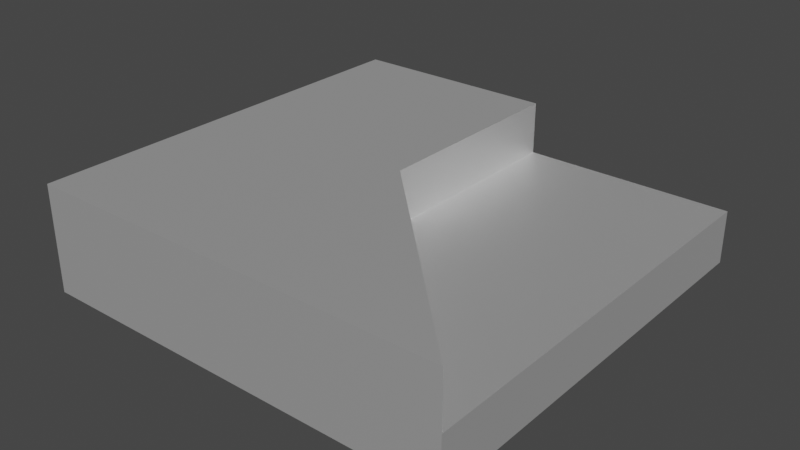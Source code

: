 # Source: Terain_7.blend  (saved by Blender 2.83.18; exported with 4.5.12 LTS)
import bpy
from mathutils import Matrix  # noqa: F401  (used for matrix-valued properties, if any)

bpy.ops.wm.read_factory_settings(use_empty=True)
scene = bpy.context.scene
scene.name = 'Scene'

# ---- collections
col_collection = bpy.data.collections.new('Collection'); scene.collection.children.link(col_collection)

# ---- materials (node trees are filled in below, after node groups)
mat_mat_riau = bpy.data.materials.new('Matériau')
mat_mat_riau.use_transparent_shadow = False

# ---- material node trees
mat_mat_riau.use_nodes = True; mat_mat_riau.node_tree.nodes.clear()
_N = mat_mat_riau.node_tree.nodes; _L = mat_mat_riau.node_tree.links
n0 = _N.new('ShaderNodeBsdfPrincipled'); n0.name = 'Principled BSDF'; n0.location = (10, 300)
n0.distribution = 'GGX'
n0.subsurface_method = 'BURLEY'
n0.inputs[0].default_value = (1.0, 1.0, 1.0, 1.0)
n0.inputs[1].default_value = 0.8
n0.inputs[3].default_value = 1.45
n0.inputs[20].default_value = 0.4
n0.inputs[27].default_value = (0.0, 0.0, 0.0, 1.0)
n0.inputs[28].default_value = 1.0
n1 = _N.new('ShaderNodeOutputMaterial'); n1.name = 'Material Output'; n1.location = (300, 300)
_L.new(n0.outputs[0], n1.inputs[0])
n1.is_active_output = True

# ---- world
world_world = bpy.data.worlds.new('World'); scene.world = world_world
world_world.use_nodes = True; world_world.node_tree.nodes.clear()
_N = world_world.node_tree.nodes; _L = world_world.node_tree.links
n0 = _N.new('ShaderNodeOutputWorld'); n0.name = 'World Output'; n0.location = (300, 300)
n1 = _N.new('ShaderNodeBackground'); n1.name = 'Background'; n1.location = (10, 300)
n1.inputs[0].default_value = (0.05088, 0.05088, 0.05088, 1.0)
_L.new(n1.outputs[0], n0.inputs[0])
n0.is_active_output = True
world_world.color = (0.05088, 0.05088, 0.05088)
world_world.use_sun_shadow = False
world_world.sun_shadow_jitter_overblur = 0.0

# ---- meshes
me_cube = bpy.data.meshes.new('Cube')
me_cube.from_pydata([(-1.0, -1.0, -1.0), (-1.0, -1.0, 1.0), (-1.0, 1.0, -1.0), (-1.0, 1.0, 1.0), (1.0, -1.0, -1.0), (1.0, -1.0, 1.0), (1.0, 1.0, -1.0), (0.0, 0.0, 1.0), (1.0, 1.0, 0.0), (1.0, -1.0, 0.0), (0.0, 0.0, 0.0), (0.0, 1.0, 1.0), (0.0, 1.0, 0.0)], [], [(4, 9, 5, 1, 0), (2, 6, 4, 0), (1, 5, 7), (7, 11, 3, 1), (0, 1, 3, 2), (7, 10, 12, 11), (6, 8, 9, 4), (5, 9, 10, 7), (8, 12, 10, 9), (2, 3, 11, 12, 8, 6)])
_uv = me_cube.uv_layers.new(name='CarteUV')
_uv.uv.foreach_set('vector', [0.375, 0.75, 0.5, 0.75, 0.625, 0.75, 0.625, 1.0, 0.375, 1.0, 0.125, 0.5, 0.375, 0.5, 0.375, 0.75, 0.125, 0.75, 0.75, 0.75, 0.625, 0.75, 0.75, 0.625, 0.0, 0.0, 0.625, 0.4375, 0.875, 0.5, 0.75, 0.75, 0.375, 0.0, 0.625, 0.0, 0.625, 0.25, 0.375, 0.25, 0.0, 0.0, 0.0, 0.0, 0.5, 0.4062, 0.625, 0.4375, 0.375, 0.5, 0.5, 0.5, 0.5, 0.75, 0.375, 0.75, 0.625, 0.75, 0.5, 0.75, 0.0, 0.0, 0.0, 0.0, 0.5, 0.5, 0.5, 0.4062, 0.0, 0.0, 0.5, 0.75, 0.375, 0.25, 0.625, 0.375, 0.625, 0.4375, 0.5, 0.4062, 0.5, 0.5, 0.375, 0.5])
me_cube.materials.append(mat_mat_riau)
me_cube.use_remesh_fix_poles = True
me_cube.use_remesh_preserve_attributes = False
me_cube.use_mirror_vertex_groups = False
me_cube.update()

# ---- objects
ob_cube_001 = bpy.data.objects.new('Cube.001', me_cube)

# ---- transforms, parenting, visibility, modifiers, constraints
ob_cube_001.location = (0.0, 0.0, 0.5)
ob_cube_001.scale = (2.0, 2.0, 0.5)
ob_cube_001.lineart.crease_threshold = 0.0

# ---- collection membership
col_collection.objects.link(ob_cube_001)

# ---- scene / render settings (as saved in the file)
scene.frame_start = 1; scene.frame_end = 250; scene.frame_set(1)
scene.render.engine = 'BLENDER_EEVEE_NEXT'
scene.cycles.use_denoising = False
scene.cycles.samples = 128
scene.cycles.sampling_pattern = 'TABULATED_SOBOL'
scene.cycles.use_adaptive_sampling = False
scene.cycles.use_light_tree = False
scene.view_settings.view_transform = 'Filmic'
bpy.context.view_layer.update()

# ---- added for rendering (the .blend has no active camera and no usable light): camera, sun
cam_auto = bpy.data.cameras.new('AutoCamera')
cam_auto.lens = 50.0
cam_auto.sensor_width = 36.0
cam_auto.clip_end = 1000.0
ob_auto_camera = bpy.data.objects.new('AutoCamera', cam_auto)
scene.collection.objects.link(ob_auto_camera)
ob_auto_camera.location = (5.31501, -6.37801, 4.75201)
ob_auto_camera.rotation_euler = (1.09748, -7.21219e-08, 0.694738)
scene.camera = ob_auto_camera
light_auto_sun = bpy.data.lights.new('AutoSun', 'SUN')
light_auto_sun.energy = 3.0
light_auto_sun.angle = 0.0523599
ob_auto_sun = bpy.data.objects.new('AutoSun', light_auto_sun)
scene.collection.objects.link(ob_auto_sun)
ob_auto_sun.rotation_euler = (0.872665, 0.174533, 0.523599)
bpy.context.view_layer.update()
